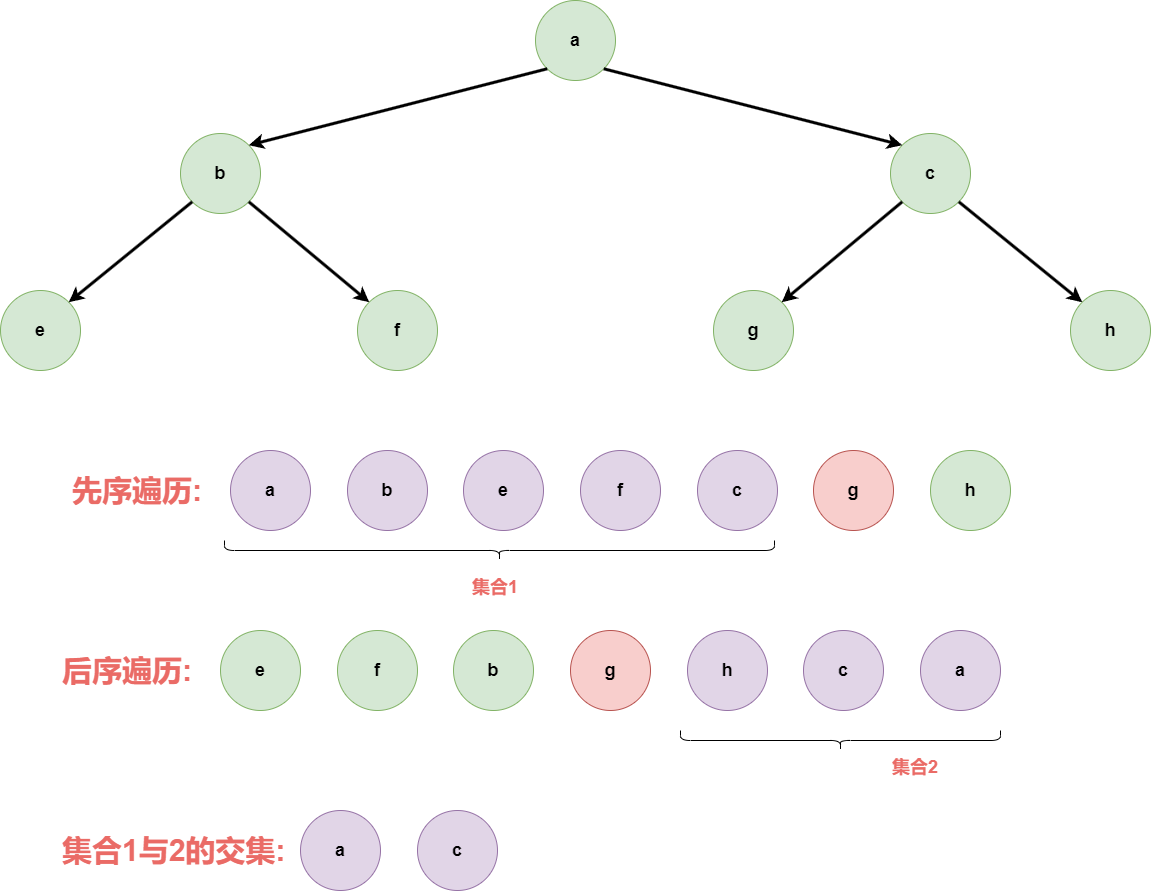

The diagram above was exported from draw.io. Its source (the exported page's mxGraphModel, read from the mxfile embedded in the PNG):
<mxGraphModel dx="2887" dy="1084" grid="1" gridSize="10" guides="1" tooltips="1" connect="1" arrows="1" fold="1" page="1" pageScale="1" pageWidth="827" pageHeight="1169" math="0" shadow="0">
  <root>
    <mxCell id="0" />
    <mxCell id="1" parent="0" />
    <mxCell id="ppNlV9W73p0F8eu4M6gl-1" value="" style="group" vertex="1" connectable="0" parent="1">
      <mxGeometry x="-300" y="700" width="940" height="80" as="geometry" />
    </mxCell>
    <mxCell id="ppNlV9W73p0F8eu4M6gl-2" value="&lt;font size=&quot;1&quot; color=&quot;#ea6b66&quot; style=&quot;&quot;&gt;&lt;b style=&quot;font-size: 30px;&quot;&gt;后序遍历:&amp;nbsp;&amp;nbsp;&lt;/b&gt;&lt;/font&gt;" style="text;html=1;align=left;verticalAlign=middle;resizable=0;points=[];autosize=1;strokeColor=none;fillColor=none;fontSize=18;" vertex="1" parent="ppNlV9W73p0F8eu4M6gl-1">
      <mxGeometry y="15" width="170" height="50" as="geometry" />
    </mxCell>
    <mxCell id="ppNlV9W73p0F8eu4M6gl-3" value="&lt;span style=&quot;font-size: 18px;&quot;&gt;&lt;b&gt;e&lt;/b&gt;&lt;br style=&quot;font-size: 18px;&quot;&gt;&lt;/span&gt;" style="ellipse;whiteSpace=wrap;html=1;aspect=fixed;fillColor=#d5e8d4;strokeColor=#82b366;fontSize=18;" vertex="1" parent="ppNlV9W73p0F8eu4M6gl-1">
      <mxGeometry x="160" width="80" height="80" as="geometry" />
    </mxCell>
    <mxCell id="ppNlV9W73p0F8eu4M6gl-4" value="&lt;span style=&quot;font-size: 18px;&quot;&gt;&lt;b&gt;f&lt;/b&gt;&lt;br style=&quot;font-size: 18px;&quot;&gt;&lt;/span&gt;" style="ellipse;whiteSpace=wrap;html=1;aspect=fixed;fillColor=#d5e8d4;strokeColor=#82b366;fontSize=18;" vertex="1" parent="ppNlV9W73p0F8eu4M6gl-1">
      <mxGeometry x="277" width="80" height="80" as="geometry" />
    </mxCell>
    <mxCell id="ppNlV9W73p0F8eu4M6gl-5" value="&lt;span style=&quot;font-size: 18px;&quot;&gt;&lt;b&gt;b&lt;/b&gt;&lt;br style=&quot;font-size: 18px;&quot;&gt;&lt;/span&gt;" style="ellipse;whiteSpace=wrap;html=1;aspect=fixed;fillColor=#d5e8d4;strokeColor=#82b366;fontSize=18;" vertex="1" parent="ppNlV9W73p0F8eu4M6gl-1">
      <mxGeometry x="393" width="80" height="80" as="geometry" />
    </mxCell>
    <mxCell id="ppNlV9W73p0F8eu4M6gl-6" value="&lt;span style=&quot;font-size: 18px;&quot;&gt;&lt;b&gt;g&lt;/b&gt;&lt;br style=&quot;font-size: 18px;&quot;&gt;&lt;/span&gt;" style="ellipse;whiteSpace=wrap;html=1;aspect=fixed;fillColor=#f8cecc;strokeColor=#b85450;fontSize=18;" vertex="1" parent="ppNlV9W73p0F8eu4M6gl-1">
      <mxGeometry x="510" width="80" height="80" as="geometry" />
    </mxCell>
    <mxCell id="ppNlV9W73p0F8eu4M6gl-7" value="&lt;span style=&quot;font-size: 18px;&quot;&gt;&lt;b&gt;h&lt;/b&gt;&lt;br style=&quot;font-size: 18px;&quot;&gt;&lt;/span&gt;" style="ellipse;whiteSpace=wrap;html=1;aspect=fixed;fillColor=#e1d5e7;strokeColor=#9673a6;fontSize=18;" vertex="1" parent="ppNlV9W73p0F8eu4M6gl-1">
      <mxGeometry x="627" width="80" height="80" as="geometry" />
    </mxCell>
    <mxCell id="ppNlV9W73p0F8eu4M6gl-8" value="&lt;span style=&quot;font-size: 18px;&quot;&gt;&lt;b&gt;c&lt;/b&gt;&lt;br style=&quot;font-size: 18px;&quot;&gt;&lt;/span&gt;" style="ellipse;whiteSpace=wrap;html=1;aspect=fixed;fillColor=#e1d5e7;strokeColor=#9673a6;fontSize=18;" vertex="1" parent="ppNlV9W73p0F8eu4M6gl-1">
      <mxGeometry x="743" width="80" height="80" as="geometry" />
    </mxCell>
    <mxCell id="ppNlV9W73p0F8eu4M6gl-9" value="&lt;span style=&quot;font-size: 18px;&quot;&gt;&lt;b&gt;a&lt;/b&gt;&lt;br style=&quot;font-size: 18px;&quot;&gt;&lt;/span&gt;" style="ellipse;whiteSpace=wrap;html=1;aspect=fixed;fillColor=#e1d5e7;strokeColor=#9673a6;fontSize=18;" vertex="1" parent="ppNlV9W73p0F8eu4M6gl-1">
      <mxGeometry x="860" width="80" height="80" as="geometry" />
    </mxCell>
    <mxCell id="ppNlV9W73p0F8eu4M6gl-10" value="" style="group" vertex="1" connectable="0" parent="1">
      <mxGeometry x="-360" y="70" width="1150" height="370" as="geometry" />
    </mxCell>
    <mxCell id="ppNlV9W73p0F8eu4M6gl-11" value="&lt;span style=&quot;font-size: 18px;&quot;&gt;&lt;b&gt;a&lt;/b&gt;&lt;br style=&quot;font-size: 18px;&quot;&gt;&lt;/span&gt;" style="ellipse;whiteSpace=wrap;html=1;aspect=fixed;fillColor=#d5e8d4;strokeColor=#82b366;fontSize=18;" vertex="1" parent="ppNlV9W73p0F8eu4M6gl-10">
      <mxGeometry x="535" width="80" height="80" as="geometry" />
    </mxCell>
    <mxCell id="ppNlV9W73p0F8eu4M6gl-12" value="&lt;span style=&quot;font-size: 18px;&quot;&gt;&lt;b&gt;b&lt;/b&gt;&lt;br style=&quot;font-size: 18px;&quot;&gt;&lt;/span&gt;" style="ellipse;whiteSpace=wrap;html=1;aspect=fixed;fillColor=#d5e8d4;strokeColor=#82b366;fontSize=18;" vertex="1" parent="ppNlV9W73p0F8eu4M6gl-10">
      <mxGeometry x="180" y="133" width="80" height="80" as="geometry" />
    </mxCell>
    <mxCell id="ppNlV9W73p0F8eu4M6gl-13" style="rounded=0;orthogonalLoop=1;jettySize=auto;html=1;exitX=0;exitY=1;exitDx=0;exitDy=0;entryX=1;entryY=0;entryDx=0;entryDy=0;strokeWidth=3;" edge="1" parent="ppNlV9W73p0F8eu4M6gl-10" source="ppNlV9W73p0F8eu4M6gl-11" target="ppNlV9W73p0F8eu4M6gl-12">
      <mxGeometry relative="1" as="geometry" />
    </mxCell>
    <mxCell id="ppNlV9W73p0F8eu4M6gl-14" value="&lt;span style=&quot;font-size: 18px;&quot;&gt;&lt;b&gt;c&lt;/b&gt;&lt;br style=&quot;font-size: 18px;&quot;&gt;&lt;/span&gt;" style="ellipse;whiteSpace=wrap;html=1;aspect=fixed;fillColor=#d5e8d4;strokeColor=#82b366;fontSize=18;" vertex="1" parent="ppNlV9W73p0F8eu4M6gl-10">
      <mxGeometry x="890" y="133" width="80" height="80" as="geometry" />
    </mxCell>
    <mxCell id="ppNlV9W73p0F8eu4M6gl-15" style="rounded=0;orthogonalLoop=1;jettySize=auto;html=1;exitX=1;exitY=1;exitDx=0;exitDy=0;entryX=0;entryY=0;entryDx=0;entryDy=0;strokeWidth=3;" edge="1" parent="ppNlV9W73p0F8eu4M6gl-10" source="ppNlV9W73p0F8eu4M6gl-11" target="ppNlV9W73p0F8eu4M6gl-14">
      <mxGeometry relative="1" as="geometry" />
    </mxCell>
    <mxCell id="ppNlV9W73p0F8eu4M6gl-16" value="&lt;span style=&quot;font-size: 18px;&quot;&gt;&lt;b&gt;e&lt;/b&gt;&lt;br style=&quot;font-size: 18px;&quot;&gt;&lt;/span&gt;" style="ellipse;whiteSpace=wrap;html=1;aspect=fixed;fillColor=#d5e8d4;strokeColor=#82b366;fontSize=18;" vertex="1" parent="ppNlV9W73p0F8eu4M6gl-10">
      <mxGeometry y="290" width="80" height="80" as="geometry" />
    </mxCell>
    <mxCell id="ppNlV9W73p0F8eu4M6gl-17" style="rounded=0;orthogonalLoop=1;jettySize=auto;html=1;exitX=0;exitY=1;exitDx=0;exitDy=0;entryX=1;entryY=0;entryDx=0;entryDy=0;strokeWidth=3;" edge="1" parent="ppNlV9W73p0F8eu4M6gl-10" source="ppNlV9W73p0F8eu4M6gl-12" target="ppNlV9W73p0F8eu4M6gl-16">
      <mxGeometry relative="1" as="geometry" />
    </mxCell>
    <mxCell id="ppNlV9W73p0F8eu4M6gl-18" value="&lt;span style=&quot;font-size: 18px;&quot;&gt;&lt;b&gt;f&lt;/b&gt;&lt;br style=&quot;font-size: 18px;&quot;&gt;&lt;/span&gt;" style="ellipse;whiteSpace=wrap;html=1;aspect=fixed;fillColor=#d5e8d4;strokeColor=#82b366;fontSize=18;" vertex="1" parent="ppNlV9W73p0F8eu4M6gl-10">
      <mxGeometry x="357" y="290" width="80" height="80" as="geometry" />
    </mxCell>
    <mxCell id="ppNlV9W73p0F8eu4M6gl-19" style="rounded=0;orthogonalLoop=1;jettySize=auto;html=1;exitX=1;exitY=1;exitDx=0;exitDy=0;entryX=0;entryY=0;entryDx=0;entryDy=0;strokeWidth=3;" edge="1" parent="ppNlV9W73p0F8eu4M6gl-10" source="ppNlV9W73p0F8eu4M6gl-12" target="ppNlV9W73p0F8eu4M6gl-18">
      <mxGeometry relative="1" as="geometry" />
    </mxCell>
    <mxCell id="ppNlV9W73p0F8eu4M6gl-20" value="&lt;span style=&quot;font-size: 18px;&quot;&gt;&lt;b&gt;g&lt;/b&gt;&lt;br style=&quot;font-size: 18px;&quot;&gt;&lt;/span&gt;" style="ellipse;whiteSpace=wrap;html=1;aspect=fixed;fillColor=#d5e8d4;strokeColor=#82b366;fontSize=18;" vertex="1" parent="ppNlV9W73p0F8eu4M6gl-10">
      <mxGeometry x="713" y="290" width="80" height="80" as="geometry" />
    </mxCell>
    <mxCell id="ppNlV9W73p0F8eu4M6gl-21" style="rounded=0;orthogonalLoop=1;jettySize=auto;html=1;exitX=0;exitY=1;exitDx=0;exitDy=0;entryX=1;entryY=0;entryDx=0;entryDy=0;strokeWidth=3;" edge="1" parent="ppNlV9W73p0F8eu4M6gl-10" source="ppNlV9W73p0F8eu4M6gl-14" target="ppNlV9W73p0F8eu4M6gl-20">
      <mxGeometry relative="1" as="geometry" />
    </mxCell>
    <mxCell id="ppNlV9W73p0F8eu4M6gl-22" value="&lt;span style=&quot;font-size: 18px;&quot;&gt;&lt;b&gt;h&lt;/b&gt;&lt;br style=&quot;font-size: 18px;&quot;&gt;&lt;/span&gt;" style="ellipse;whiteSpace=wrap;html=1;aspect=fixed;fillColor=#d5e8d4;strokeColor=#82b366;fontSize=18;" vertex="1" parent="ppNlV9W73p0F8eu4M6gl-10">
      <mxGeometry x="1070" y="290" width="80" height="80" as="geometry" />
    </mxCell>
    <mxCell id="ppNlV9W73p0F8eu4M6gl-23" style="rounded=0;orthogonalLoop=1;jettySize=auto;html=1;exitX=1;exitY=1;exitDx=0;exitDy=0;entryX=0;entryY=0;entryDx=0;entryDy=0;strokeWidth=3;" edge="1" parent="ppNlV9W73p0F8eu4M6gl-10" source="ppNlV9W73p0F8eu4M6gl-14" target="ppNlV9W73p0F8eu4M6gl-22">
      <mxGeometry relative="1" as="geometry" />
    </mxCell>
    <mxCell id="ppNlV9W73p0F8eu4M6gl-24" value="" style="group" vertex="1" connectable="0" parent="1">
      <mxGeometry x="-290" y="520" width="940" height="80" as="geometry" />
    </mxCell>
    <mxCell id="ppNlV9W73p0F8eu4M6gl-25" value="&lt;font size=&quot;1&quot; color=&quot;#ea6b66&quot; style=&quot;&quot;&gt;&lt;b style=&quot;font-size: 30px;&quot;&gt;先序遍历:&amp;nbsp;&amp;nbsp;&lt;/b&gt;&lt;/font&gt;" style="text;html=1;align=left;verticalAlign=middle;resizable=0;points=[];autosize=1;strokeColor=none;fillColor=none;fontSize=18;" vertex="1" parent="ppNlV9W73p0F8eu4M6gl-24">
      <mxGeometry y="15" width="170" height="50" as="geometry" />
    </mxCell>
    <mxCell id="ppNlV9W73p0F8eu4M6gl-26" value="&lt;span style=&quot;font-size: 18px;&quot;&gt;&lt;b&gt;a&lt;/b&gt;&lt;br style=&quot;font-size: 18px;&quot;&gt;&lt;/span&gt;" style="ellipse;whiteSpace=wrap;html=1;aspect=fixed;fillColor=#e1d5e7;strokeColor=#9673a6;fontSize=18;" vertex="1" parent="ppNlV9W73p0F8eu4M6gl-24">
      <mxGeometry x="160" width="80" height="80" as="geometry" />
    </mxCell>
    <mxCell id="ppNlV9W73p0F8eu4M6gl-27" value="&lt;span style=&quot;font-size: 18px;&quot;&gt;&lt;b&gt;b&lt;/b&gt;&lt;br style=&quot;font-size: 18px;&quot;&gt;&lt;/span&gt;" style="ellipse;whiteSpace=wrap;html=1;aspect=fixed;fillColor=#e1d5e7;strokeColor=#9673a6;fontSize=18;" vertex="1" parent="ppNlV9W73p0F8eu4M6gl-24">
      <mxGeometry x="277" width="80" height="80" as="geometry" />
    </mxCell>
    <mxCell id="ppNlV9W73p0F8eu4M6gl-28" value="&lt;span style=&quot;font-size: 18px;&quot;&gt;&lt;b&gt;e&lt;/b&gt;&lt;br style=&quot;font-size: 18px;&quot;&gt;&lt;/span&gt;" style="ellipse;whiteSpace=wrap;html=1;aspect=fixed;fillColor=#e1d5e7;strokeColor=#9673a6;fontSize=18;" vertex="1" parent="ppNlV9W73p0F8eu4M6gl-24">
      <mxGeometry x="393" width="80" height="80" as="geometry" />
    </mxCell>
    <mxCell id="ppNlV9W73p0F8eu4M6gl-29" value="&lt;span style=&quot;font-size: 18px;&quot;&gt;&lt;b&gt;f&lt;/b&gt;&lt;br style=&quot;font-size: 18px;&quot;&gt;&lt;/span&gt;" style="ellipse;whiteSpace=wrap;html=1;aspect=fixed;fillColor=#e1d5e7;strokeColor=#9673a6;fontSize=18;" vertex="1" parent="ppNlV9W73p0F8eu4M6gl-24">
      <mxGeometry x="510" width="80" height="80" as="geometry" />
    </mxCell>
    <mxCell id="ppNlV9W73p0F8eu4M6gl-30" value="&lt;span style=&quot;font-size: 18px;&quot;&gt;&lt;b&gt;c&lt;/b&gt;&lt;br style=&quot;font-size: 18px;&quot;&gt;&lt;/span&gt;" style="ellipse;whiteSpace=wrap;html=1;aspect=fixed;fillColor=#e1d5e7;strokeColor=#9673a6;fontSize=18;" vertex="1" parent="ppNlV9W73p0F8eu4M6gl-24">
      <mxGeometry x="627" width="80" height="80" as="geometry" />
    </mxCell>
    <mxCell id="ppNlV9W73p0F8eu4M6gl-31" value="&lt;span style=&quot;font-size: 18px;&quot;&gt;&lt;b&gt;g&lt;/b&gt;&lt;br style=&quot;font-size: 18px;&quot;&gt;&lt;/span&gt;" style="ellipse;whiteSpace=wrap;html=1;aspect=fixed;fillColor=#f8cecc;strokeColor=#b85450;fontSize=18;" vertex="1" parent="ppNlV9W73p0F8eu4M6gl-24">
      <mxGeometry x="743" width="80" height="80" as="geometry" />
    </mxCell>
    <mxCell id="ppNlV9W73p0F8eu4M6gl-32" value="&lt;span style=&quot;font-size: 18px;&quot;&gt;&lt;b&gt;h&lt;/b&gt;&lt;br style=&quot;font-size: 18px;&quot;&gt;&lt;/span&gt;" style="ellipse;whiteSpace=wrap;html=1;aspect=fixed;fillColor=#d5e8d4;strokeColor=#82b366;fontSize=18;" vertex="1" parent="ppNlV9W73p0F8eu4M6gl-24">
      <mxGeometry x="860" width="80" height="80" as="geometry" />
    </mxCell>
    <mxCell id="ppNlV9W73p0F8eu4M6gl-33" value="" style="shape=curlyBracket;whiteSpace=wrap;html=1;rounded=1;labelPosition=left;verticalLabelPosition=middle;align=right;verticalAlign=middle;direction=north;" vertex="1" parent="1">
      <mxGeometry x="-136" y="610" width="550" height="20" as="geometry" />
    </mxCell>
    <mxCell id="ppNlV9W73p0F8eu4M6gl-34" value="" style="shape=curlyBracket;whiteSpace=wrap;html=1;rounded=1;labelPosition=left;verticalLabelPosition=middle;align=right;verticalAlign=middle;direction=north;" vertex="1" parent="1">
      <mxGeometry x="320" y="800" width="320" height="20" as="geometry" />
    </mxCell>
    <mxCell id="ppNlV9W73p0F8eu4M6gl-35" value="&lt;font color=&quot;#ea6b66&quot;&gt;&lt;span style=&quot;font-size: 18px;&quot;&gt;&lt;b&gt;集合1&lt;/b&gt;&lt;/span&gt;&lt;/font&gt;" style="text;whiteSpace=wrap;html=1;" vertex="1" parent="1">
      <mxGeometry x="110" y="640" width="120" height="50" as="geometry" />
    </mxCell>
    <mxCell id="ppNlV9W73p0F8eu4M6gl-36" value="&lt;font color=&quot;#ea6b66&quot;&gt;&lt;span style=&quot;font-size: 18px;&quot;&gt;&lt;b&gt;集合2&lt;/b&gt;&lt;/span&gt;&lt;/font&gt;" style="text;whiteSpace=wrap;html=1;" vertex="1" parent="1">
      <mxGeometry x="530" y="820" width="120" height="50" as="geometry" />
    </mxCell>
    <mxCell id="ppNlV9W73p0F8eu4M6gl-46" value="" style="group" vertex="1" connectable="0" parent="1">
      <mxGeometry x="-300" y="880" width="437" height="80" as="geometry" />
    </mxCell>
    <mxCell id="ppNlV9W73p0F8eu4M6gl-38" value="&lt;font size=&quot;1&quot; color=&quot;#ea6b66&quot; style=&quot;&quot;&gt;&lt;b style=&quot;font-size: 30px;&quot;&gt;集合1与2的交集:&amp;nbsp;&amp;nbsp;&lt;/b&gt;&lt;/font&gt;" style="text;html=1;align=left;verticalAlign=middle;resizable=0;points=[];autosize=1;strokeColor=none;fillColor=none;fontSize=18;" vertex="1" parent="ppNlV9W73p0F8eu4M6gl-46">
      <mxGeometry y="15" width="260" height="50" as="geometry" />
    </mxCell>
    <mxCell id="ppNlV9W73p0F8eu4M6gl-39" value="&lt;span style=&quot;font-size: 18px;&quot;&gt;&lt;b&gt;a&lt;/b&gt;&lt;br style=&quot;font-size: 18px;&quot;&gt;&lt;/span&gt;" style="ellipse;whiteSpace=wrap;html=1;aspect=fixed;fillColor=#e1d5e7;strokeColor=#9673a6;fontSize=18;" vertex="1" parent="ppNlV9W73p0F8eu4M6gl-46">
      <mxGeometry x="240" width="80" height="80" as="geometry" />
    </mxCell>
    <mxCell id="ppNlV9W73p0F8eu4M6gl-40" value="&lt;span style=&quot;font-size: 18px;&quot;&gt;&lt;b&gt;c&lt;/b&gt;&lt;br style=&quot;font-size: 18px;&quot;&gt;&lt;/span&gt;" style="ellipse;whiteSpace=wrap;html=1;aspect=fixed;fillColor=#e1d5e7;strokeColor=#9673a6;fontSize=18;" vertex="1" parent="ppNlV9W73p0F8eu4M6gl-46">
      <mxGeometry x="357" width="80" height="80" as="geometry" />
    </mxCell>
  </root>
</mxGraphModel>